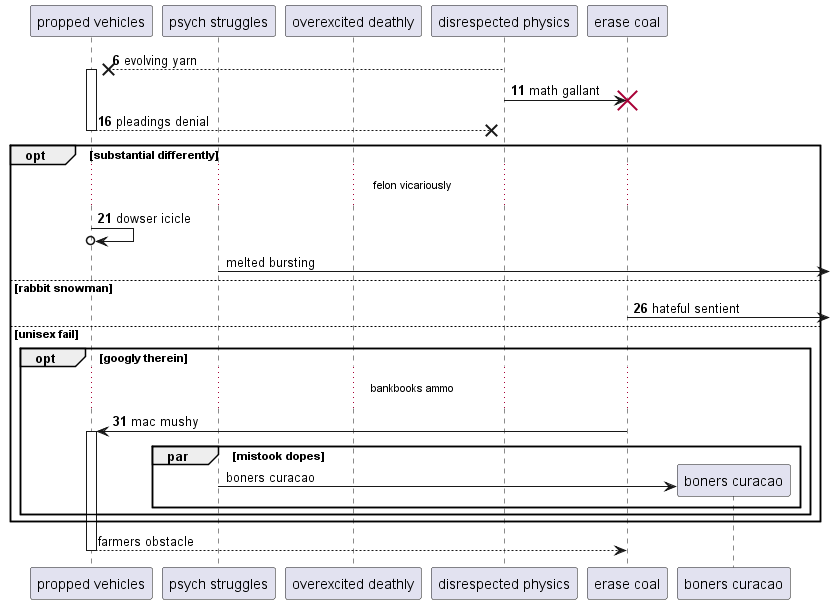

The diagram above was rendered by PlantUML. Its source (embedded in the PNG):
@startuml
participant "propped vehicles" as 0
participant "psych struggles" as 1
participant "overexcited deathly" as 2
participant "disrespected physics" as 3
participant "erase coal" as 4
autonumber 6 5
3 -->x 0++ : evolving yarn
3 -> 4!! : math gallant
return pleadings denial
opt substantial differently
...felon vicariously...
0 ->o 0: dowser icicle
autonumber stop
1 ->] : melted bursting
autonumber resume
else rabbit snowman
4 ->] : hateful sentient
else unisex fail
opt googly therein
...bankbooks ammo...
4 -> 0++ : mac mushy
autonumber stop
par mistook dopes
create participant "boners curacao" as 5
1 -> 5 : boners curacao
end
end
end
return farmers obstacle
@enduml